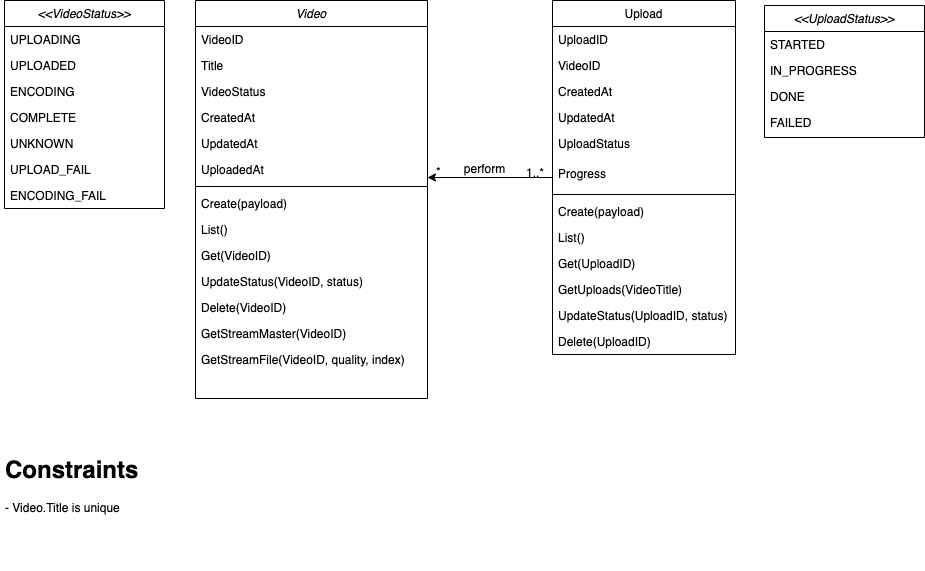

The diagram above was exported from draw.io. Its source (the exported page's mxGraphModel, read from the mxfile embedded in the PNG):
<mxGraphModel dx="1346" dy="621" grid="0" gridSize="10" guides="1" tooltips="1" connect="1" arrows="1" fold="1" page="0" pageScale="1" pageWidth="827" pageHeight="1169" math="0" shadow="0">
  <root>
    <mxCell id="WIyWlLk6GJQsqaUBKTNV-0" />
    <mxCell id="WIyWlLk6GJQsqaUBKTNV-1" parent="WIyWlLk6GJQsqaUBKTNV-0" />
    <mxCell id="zkfFHV4jXpPFQw0GAbJ--0" value="Video" style="swimlane;fontStyle=2;align=center;verticalAlign=top;childLayout=stackLayout;horizontal=1;startSize=26;horizontalStack=0;resizeParent=1;resizeLast=0;collapsible=1;marginBottom=0;rounded=0;shadow=0;strokeWidth=1;" parent="WIyWlLk6GJQsqaUBKTNV-1" vertex="1">
      <mxGeometry x="151" y="120" width="232" height="398" as="geometry">
        <mxRectangle x="230" y="140" width="160" height="26" as="alternateBounds" />
      </mxGeometry>
    </mxCell>
    <mxCell id="zkfFHV4jXpPFQw0GAbJ--1" value="VideoID" style="text;align=left;verticalAlign=top;spacingLeft=4;spacingRight=4;overflow=hidden;rotatable=0;points=[[0,0.5],[1,0.5]];portConstraint=eastwest;" parent="zkfFHV4jXpPFQw0GAbJ--0" vertex="1">
      <mxGeometry y="26" width="232" height="26" as="geometry" />
    </mxCell>
    <mxCell id="lQZIxQYJocmjY5nnyXyb-10" value="Title" style="text;align=left;verticalAlign=top;spacingLeft=4;spacingRight=4;overflow=hidden;rotatable=0;points=[[0,0.5],[1,0.5]];portConstraint=eastwest;rounded=0;shadow=0;html=0;" vertex="1" parent="zkfFHV4jXpPFQw0GAbJ--0">
      <mxGeometry y="52" width="232" height="26" as="geometry" />
    </mxCell>
    <mxCell id="lQZIxQYJocmjY5nnyXyb-11" value="VideoStatus" style="text;align=left;verticalAlign=top;spacingLeft=4;spacingRight=4;overflow=hidden;rotatable=0;points=[[0,0.5],[1,0.5]];portConstraint=eastwest;rounded=0;shadow=0;html=0;" vertex="1" parent="zkfFHV4jXpPFQw0GAbJ--0">
      <mxGeometry y="78" width="232" height="26" as="geometry" />
    </mxCell>
    <mxCell id="zkfFHV4jXpPFQw0GAbJ--3" value="CreatedAt" style="text;align=left;verticalAlign=top;spacingLeft=4;spacingRight=4;overflow=hidden;rotatable=0;points=[[0,0.5],[1,0.5]];portConstraint=eastwest;rounded=0;shadow=0;html=0;" parent="zkfFHV4jXpPFQw0GAbJ--0" vertex="1">
      <mxGeometry y="104" width="232" height="26" as="geometry" />
    </mxCell>
    <mxCell id="lQZIxQYJocmjY5nnyXyb-42" value="UpdatedAt" style="text;align=left;verticalAlign=top;spacingLeft=4;spacingRight=4;overflow=hidden;rotatable=0;points=[[0,0.5],[1,0.5]];portConstraint=eastwest;rounded=0;shadow=0;html=0;" vertex="1" parent="zkfFHV4jXpPFQw0GAbJ--0">
      <mxGeometry y="130" width="232" height="26" as="geometry" />
    </mxCell>
    <mxCell id="lQZIxQYJocmjY5nnyXyb-9" value="UploadedAt" style="text;align=left;verticalAlign=top;spacingLeft=4;spacingRight=4;overflow=hidden;rotatable=0;points=[[0,0.5],[1,0.5]];portConstraint=eastwest;rounded=0;shadow=0;html=0;" vertex="1" parent="zkfFHV4jXpPFQw0GAbJ--0">
      <mxGeometry y="156" width="232" height="26" as="geometry" />
    </mxCell>
    <mxCell id="zkfFHV4jXpPFQw0GAbJ--4" value="" style="line;html=1;strokeWidth=1;align=left;verticalAlign=middle;spacingTop=-1;spacingLeft=3;spacingRight=3;rotatable=0;labelPosition=right;points=[];portConstraint=eastwest;" parent="zkfFHV4jXpPFQw0GAbJ--0" vertex="1">
      <mxGeometry y="182" width="232" height="8" as="geometry" />
    </mxCell>
    <mxCell id="lQZIxQYJocmjY5nnyXyb-35" value="Create(payload)" style="text;align=left;verticalAlign=top;spacingLeft=4;spacingRight=4;overflow=hidden;rotatable=0;points=[[0,0.5],[1,0.5]];portConstraint=eastwest;" vertex="1" parent="zkfFHV4jXpPFQw0GAbJ--0">
      <mxGeometry y="190" width="232" height="26" as="geometry" />
    </mxCell>
    <mxCell id="lQZIxQYJocmjY5nnyXyb-36" value="List()" style="text;align=left;verticalAlign=top;spacingLeft=4;spacingRight=4;overflow=hidden;rotatable=0;points=[[0,0.5],[1,0.5]];portConstraint=eastwest;" vertex="1" parent="zkfFHV4jXpPFQw0GAbJ--0">
      <mxGeometry y="216" width="232" height="26" as="geometry" />
    </mxCell>
    <mxCell id="lQZIxQYJocmjY5nnyXyb-37" value="Get(VideoID)" style="text;align=left;verticalAlign=top;spacingLeft=4;spacingRight=4;overflow=hidden;rotatable=0;points=[[0,0.5],[1,0.5]];portConstraint=eastwest;" vertex="1" parent="zkfFHV4jXpPFQw0GAbJ--0">
      <mxGeometry y="242" width="232" height="26" as="geometry" />
    </mxCell>
    <mxCell id="lQZIxQYJocmjY5nnyXyb-38" value="UpdateStatus(VideoID, status)" style="text;align=left;verticalAlign=top;spacingLeft=4;spacingRight=4;overflow=hidden;rotatable=0;points=[[0,0.5],[1,0.5]];portConstraint=eastwest;" vertex="1" parent="zkfFHV4jXpPFQw0GAbJ--0">
      <mxGeometry y="268" width="232" height="26" as="geometry" />
    </mxCell>
    <mxCell id="lQZIxQYJocmjY5nnyXyb-39" value="Delete(VideoID)" style="text;align=left;verticalAlign=top;spacingLeft=4;spacingRight=4;overflow=hidden;rotatable=0;points=[[0,0.5],[1,0.5]];portConstraint=eastwest;" vertex="1" parent="zkfFHV4jXpPFQw0GAbJ--0">
      <mxGeometry y="294" width="232" height="26" as="geometry" />
    </mxCell>
    <mxCell id="lQZIxQYJocmjY5nnyXyb-40" value="GetStreamMaster(VideoID)" style="text;align=left;verticalAlign=top;spacingLeft=4;spacingRight=4;overflow=hidden;rotatable=0;points=[[0,0.5],[1,0.5]];portConstraint=eastwest;" vertex="1" parent="zkfFHV4jXpPFQw0GAbJ--0">
      <mxGeometry y="320" width="232" height="26" as="geometry" />
    </mxCell>
    <mxCell id="lQZIxQYJocmjY5nnyXyb-41" value="GetStreamFile(VideoID, quality, index)" style="text;align=left;verticalAlign=top;spacingLeft=4;spacingRight=4;overflow=hidden;rotatable=0;points=[[0,0.5],[1,0.5]];portConstraint=eastwest;" vertex="1" parent="zkfFHV4jXpPFQw0GAbJ--0">
      <mxGeometry y="346" width="232" height="26" as="geometry" />
    </mxCell>
    <mxCell id="zkfFHV4jXpPFQw0GAbJ--17" value="Upload" style="swimlane;fontStyle=0;align=center;verticalAlign=top;childLayout=stackLayout;horizontal=1;startSize=26;horizontalStack=0;resizeParent=1;resizeLast=0;collapsible=1;marginBottom=0;rounded=0;shadow=0;strokeWidth=1;" parent="WIyWlLk6GJQsqaUBKTNV-1" vertex="1">
      <mxGeometry x="508" y="120" width="183" height="354" as="geometry">
        <mxRectangle x="550" y="140" width="160" height="26" as="alternateBounds" />
      </mxGeometry>
    </mxCell>
    <mxCell id="zkfFHV4jXpPFQw0GAbJ--18" value="UploadID" style="text;align=left;verticalAlign=top;spacingLeft=4;spacingRight=4;overflow=hidden;rotatable=0;points=[[0,0.5],[1,0.5]];portConstraint=eastwest;" parent="zkfFHV4jXpPFQw0GAbJ--17" vertex="1">
      <mxGeometry y="26" width="183" height="26" as="geometry" />
    </mxCell>
    <mxCell id="lQZIxQYJocmjY5nnyXyb-0" value="VideoID" style="text;align=left;verticalAlign=top;spacingLeft=4;spacingRight=4;overflow=hidden;rotatable=0;points=[[0,0.5],[1,0.5]];portConstraint=eastwest;" vertex="1" parent="zkfFHV4jXpPFQw0GAbJ--17">
      <mxGeometry y="52" width="183" height="26" as="geometry" />
    </mxCell>
    <mxCell id="zkfFHV4jXpPFQw0GAbJ--19" value="CreatedAt" style="text;align=left;verticalAlign=top;spacingLeft=4;spacingRight=4;overflow=hidden;rotatable=0;points=[[0,0.5],[1,0.5]];portConstraint=eastwest;rounded=0;shadow=0;html=0;" parent="zkfFHV4jXpPFQw0GAbJ--17" vertex="1">
      <mxGeometry y="78" width="183" height="26" as="geometry" />
    </mxCell>
    <mxCell id="lQZIxQYJocmjY5nnyXyb-8" value="UpdatedAt" style="text;align=left;verticalAlign=top;spacingLeft=4;spacingRight=4;overflow=hidden;rotatable=0;points=[[0,0.5],[1,0.5]];portConstraint=eastwest;rounded=0;shadow=0;html=0;" vertex="1" parent="zkfFHV4jXpPFQw0GAbJ--17">
      <mxGeometry y="104" width="183" height="26" as="geometry" />
    </mxCell>
    <mxCell id="zkfFHV4jXpPFQw0GAbJ--20" value="UploadStatus" style="text;align=left;verticalAlign=top;spacingLeft=4;spacingRight=4;overflow=hidden;rotatable=0;points=[[0,0.5],[1,0.5]];portConstraint=eastwest;rounded=0;shadow=0;html=0;" parent="zkfFHV4jXpPFQw0GAbJ--17" vertex="1">
      <mxGeometry y="130" width="183" height="30" as="geometry" />
    </mxCell>
    <mxCell id="lQZIxQYJocmjY5nnyXyb-26" value="Progress" style="text;align=left;verticalAlign=top;spacingLeft=4;spacingRight=4;overflow=hidden;rotatable=0;points=[[0,0.5],[1,0.5]];portConstraint=eastwest;rounded=0;shadow=0;html=0;" vertex="1" parent="zkfFHV4jXpPFQw0GAbJ--17">
      <mxGeometry y="160" width="183" height="30" as="geometry" />
    </mxCell>
    <mxCell id="zkfFHV4jXpPFQw0GAbJ--23" value="" style="line;html=1;strokeWidth=1;align=left;verticalAlign=middle;spacingTop=-1;spacingLeft=3;spacingRight=3;rotatable=0;labelPosition=right;points=[];portConstraint=eastwest;" parent="zkfFHV4jXpPFQw0GAbJ--17" vertex="1">
      <mxGeometry y="190" width="183" height="8" as="geometry" />
    </mxCell>
    <mxCell id="lQZIxQYJocmjY5nnyXyb-4" value="Create(payload)" style="text;align=left;verticalAlign=top;spacingLeft=4;spacingRight=4;overflow=hidden;rotatable=0;points=[[0,0.5],[1,0.5]];portConstraint=eastwest;" vertex="1" parent="zkfFHV4jXpPFQw0GAbJ--17">
      <mxGeometry y="198" width="183" height="26" as="geometry" />
    </mxCell>
    <mxCell id="lQZIxQYJocmjY5nnyXyb-5" value="List()" style="text;align=left;verticalAlign=top;spacingLeft=4;spacingRight=4;overflow=hidden;rotatable=0;points=[[0,0.5],[1,0.5]];portConstraint=eastwest;" vertex="1" parent="zkfFHV4jXpPFQw0GAbJ--17">
      <mxGeometry y="224" width="183" height="26" as="geometry" />
    </mxCell>
    <mxCell id="lQZIxQYJocmjY5nnyXyb-43" value="Get(UploadID)" style="text;align=left;verticalAlign=top;spacingLeft=4;spacingRight=4;overflow=hidden;rotatable=0;points=[[0,0.5],[1,0.5]];portConstraint=eastwest;" vertex="1" parent="zkfFHV4jXpPFQw0GAbJ--17">
      <mxGeometry y="250" width="183" height="26" as="geometry" />
    </mxCell>
    <mxCell id="zkfFHV4jXpPFQw0GAbJ--24" value="GetUploads(VideoTitle)" style="text;align=left;verticalAlign=top;spacingLeft=4;spacingRight=4;overflow=hidden;rotatable=0;points=[[0,0.5],[1,0.5]];portConstraint=eastwest;" parent="zkfFHV4jXpPFQw0GAbJ--17" vertex="1">
      <mxGeometry y="276" width="183" height="26" as="geometry" />
    </mxCell>
    <mxCell id="lQZIxQYJocmjY5nnyXyb-2" value="UpdateStatus(UploadID, status)" style="text;align=left;verticalAlign=top;spacingLeft=4;spacingRight=4;overflow=hidden;rotatable=0;points=[[0,0.5],[1,0.5]];portConstraint=eastwest;" vertex="1" parent="zkfFHV4jXpPFQw0GAbJ--17">
      <mxGeometry y="302" width="183" height="26" as="geometry" />
    </mxCell>
    <mxCell id="lQZIxQYJocmjY5nnyXyb-7" value="Delete(UploadID)" style="text;align=left;verticalAlign=top;spacingLeft=4;spacingRight=4;overflow=hidden;rotatable=0;points=[[0,0.5],[1,0.5]];portConstraint=eastwest;" vertex="1" parent="zkfFHV4jXpPFQw0GAbJ--17">
      <mxGeometry y="328" width="183" height="26" as="geometry" />
    </mxCell>
    <mxCell id="zkfFHV4jXpPFQw0GAbJ--26" value="" style="endArrow=none;shadow=0;strokeWidth=1;rounded=0;endFill=0;edgeStyle=elbowEdgeStyle;elbow=vertical;startArrow=classic;startFill=1;" parent="WIyWlLk6GJQsqaUBKTNV-1" source="zkfFHV4jXpPFQw0GAbJ--0" target="zkfFHV4jXpPFQw0GAbJ--17" edge="1">
      <mxGeometry x="0.5" y="41" relative="1" as="geometry">
        <mxPoint x="380" y="192" as="sourcePoint" />
        <mxPoint x="540" y="192" as="targetPoint" />
        <mxPoint x="-40" y="32" as="offset" />
      </mxGeometry>
    </mxCell>
    <mxCell id="zkfFHV4jXpPFQw0GAbJ--27" value="*" style="resizable=0;align=left;verticalAlign=bottom;labelBackgroundColor=none;fontSize=12;" parent="zkfFHV4jXpPFQw0GAbJ--26" connectable="0" vertex="1">
      <mxGeometry x="-1" relative="1" as="geometry">
        <mxPoint x="7" y="3" as="offset" />
      </mxGeometry>
    </mxCell>
    <mxCell id="zkfFHV4jXpPFQw0GAbJ--28" value="1..*" style="resizable=0;align=right;verticalAlign=bottom;labelBackgroundColor=none;fontSize=12;" parent="zkfFHV4jXpPFQw0GAbJ--26" connectable="0" vertex="1">
      <mxGeometry x="1" relative="1" as="geometry">
        <mxPoint x="-7" y="4" as="offset" />
      </mxGeometry>
    </mxCell>
    <mxCell id="zkfFHV4jXpPFQw0GAbJ--29" value="perform" style="text;html=1;resizable=0;points=[];;align=center;verticalAlign=middle;labelBackgroundColor=none;rounded=0;shadow=0;strokeWidth=1;fontSize=12;" parent="zkfFHV4jXpPFQw0GAbJ--26" vertex="1" connectable="0">
      <mxGeometry x="0.5" y="49" relative="1" as="geometry">
        <mxPoint x="-38" y="40" as="offset" />
      </mxGeometry>
    </mxCell>
    <mxCell id="lQZIxQYJocmjY5nnyXyb-12" value="&lt;&lt;VideoStatus&gt;&gt;" style="swimlane;fontStyle=2;align=center;verticalAlign=top;childLayout=stackLayout;horizontal=1;startSize=26;horizontalStack=0;resizeParent=1;resizeLast=0;collapsible=1;marginBottom=0;rounded=0;shadow=0;strokeWidth=1;" vertex="1" parent="WIyWlLk6GJQsqaUBKTNV-1">
      <mxGeometry x="-40" y="120" width="160" height="208" as="geometry">
        <mxRectangle x="230" y="140" width="160" height="26" as="alternateBounds" />
      </mxGeometry>
    </mxCell>
    <mxCell id="lQZIxQYJocmjY5nnyXyb-13" value="UPLOADING" style="text;align=left;verticalAlign=top;spacingLeft=4;spacingRight=4;overflow=hidden;rotatable=0;points=[[0,0.5],[1,0.5]];portConstraint=eastwest;" vertex="1" parent="lQZIxQYJocmjY5nnyXyb-12">
      <mxGeometry y="26" width="160" height="26" as="geometry" />
    </mxCell>
    <mxCell id="lQZIxQYJocmjY5nnyXyb-24" value="UPLOADED" style="text;align=left;verticalAlign=top;spacingLeft=4;spacingRight=4;overflow=hidden;rotatable=0;points=[[0,0.5],[1,0.5]];portConstraint=eastwest;" vertex="1" parent="lQZIxQYJocmjY5nnyXyb-12">
      <mxGeometry y="52" width="160" height="26" as="geometry" />
    </mxCell>
    <mxCell id="lQZIxQYJocmjY5nnyXyb-14" value="ENCODING" style="text;align=left;verticalAlign=top;spacingLeft=4;spacingRight=4;overflow=hidden;rotatable=0;points=[[0,0.5],[1,0.5]];portConstraint=eastwest;rounded=0;shadow=0;html=0;" vertex="1" parent="lQZIxQYJocmjY5nnyXyb-12">
      <mxGeometry y="78" width="160" height="26" as="geometry" />
    </mxCell>
    <mxCell id="lQZIxQYJocmjY5nnyXyb-15" value="COMPLETE" style="text;align=left;verticalAlign=top;spacingLeft=4;spacingRight=4;overflow=hidden;rotatable=0;points=[[0,0.5],[1,0.5]];portConstraint=eastwest;rounded=0;shadow=0;html=0;" vertex="1" parent="lQZIxQYJocmjY5nnyXyb-12">
      <mxGeometry y="104" width="160" height="26" as="geometry" />
    </mxCell>
    <mxCell id="lQZIxQYJocmjY5nnyXyb-16" value="UNKNOWN" style="text;align=left;verticalAlign=top;spacingLeft=4;spacingRight=4;overflow=hidden;rotatable=0;points=[[0,0.5],[1,0.5]];portConstraint=eastwest;rounded=0;shadow=0;html=0;" vertex="1" parent="lQZIxQYJocmjY5nnyXyb-12">
      <mxGeometry y="130" width="160" height="26" as="geometry" />
    </mxCell>
    <mxCell id="lQZIxQYJocmjY5nnyXyb-23" value="UPLOAD_FAIL" style="text;align=left;verticalAlign=top;spacingLeft=4;spacingRight=4;overflow=hidden;rotatable=0;points=[[0,0.5],[1,0.5]];portConstraint=eastwest;" vertex="1" parent="lQZIxQYJocmjY5nnyXyb-12">
      <mxGeometry y="156" width="160" height="26" as="geometry" />
    </mxCell>
    <mxCell id="lQZIxQYJocmjY5nnyXyb-22" value="ENCODING_FAIL" style="text;align=left;verticalAlign=top;spacingLeft=4;spacingRight=4;overflow=hidden;rotatable=0;points=[[0,0.5],[1,0.5]];portConstraint=eastwest;" vertex="1" parent="lQZIxQYJocmjY5nnyXyb-12">
      <mxGeometry y="182" width="160" height="26" as="geometry" />
    </mxCell>
    <mxCell id="lQZIxQYJocmjY5nnyXyb-27" value="&lt;&lt;UploadStatus&gt;&gt;" style="swimlane;fontStyle=2;align=center;verticalAlign=top;childLayout=stackLayout;horizontal=1;startSize=26;horizontalStack=0;resizeParent=1;resizeLast=0;collapsible=1;marginBottom=0;rounded=0;shadow=0;strokeWidth=1;" vertex="1" parent="WIyWlLk6GJQsqaUBKTNV-1">
      <mxGeometry x="720" y="125" width="160" height="132" as="geometry">
        <mxRectangle x="230" y="140" width="160" height="26" as="alternateBounds" />
      </mxGeometry>
    </mxCell>
    <mxCell id="lQZIxQYJocmjY5nnyXyb-28" value="STARTED" style="text;align=left;verticalAlign=top;spacingLeft=4;spacingRight=4;overflow=hidden;rotatable=0;points=[[0,0.5],[1,0.5]];portConstraint=eastwest;" vertex="1" parent="lQZIxQYJocmjY5nnyXyb-27">
      <mxGeometry y="26" width="160" height="26" as="geometry" />
    </mxCell>
    <mxCell id="lQZIxQYJocmjY5nnyXyb-29" value="IN_PROGRESS" style="text;align=left;verticalAlign=top;spacingLeft=4;spacingRight=4;overflow=hidden;rotatable=0;points=[[0,0.5],[1,0.5]];portConstraint=eastwest;" vertex="1" parent="lQZIxQYJocmjY5nnyXyb-27">
      <mxGeometry y="52" width="160" height="26" as="geometry" />
    </mxCell>
    <mxCell id="lQZIxQYJocmjY5nnyXyb-30" value="DONE" style="text;align=left;verticalAlign=top;spacingLeft=4;spacingRight=4;overflow=hidden;rotatable=0;points=[[0,0.5],[1,0.5]];portConstraint=eastwest;rounded=0;shadow=0;html=0;" vertex="1" parent="lQZIxQYJocmjY5nnyXyb-27">
      <mxGeometry y="78" width="160" height="26" as="geometry" />
    </mxCell>
    <mxCell id="lQZIxQYJocmjY5nnyXyb-31" value="FAILED" style="text;align=left;verticalAlign=top;spacingLeft=4;spacingRight=4;overflow=hidden;rotatable=0;points=[[0,0.5],[1,0.5]];portConstraint=eastwest;rounded=0;shadow=0;html=0;" vertex="1" parent="lQZIxQYJocmjY5nnyXyb-27">
      <mxGeometry y="104" width="160" height="26" as="geometry" />
    </mxCell>
    <mxCell id="lQZIxQYJocmjY5nnyXyb-45" value="&lt;h1&gt;Constraints&lt;/h1&gt;&lt;p&gt;&lt;span&gt;- Video.Title is unique&lt;/span&gt;&lt;br&gt;&lt;/p&gt;" style="text;html=1;strokeColor=none;fillColor=none;spacing=5;spacingTop=-20;whiteSpace=wrap;overflow=hidden;rounded=0;" vertex="1" parent="WIyWlLk6GJQsqaUBKTNV-1">
      <mxGeometry x="-44" y="570" width="758" height="120" as="geometry" />
    </mxCell>
  </root>
</mxGraphModel>